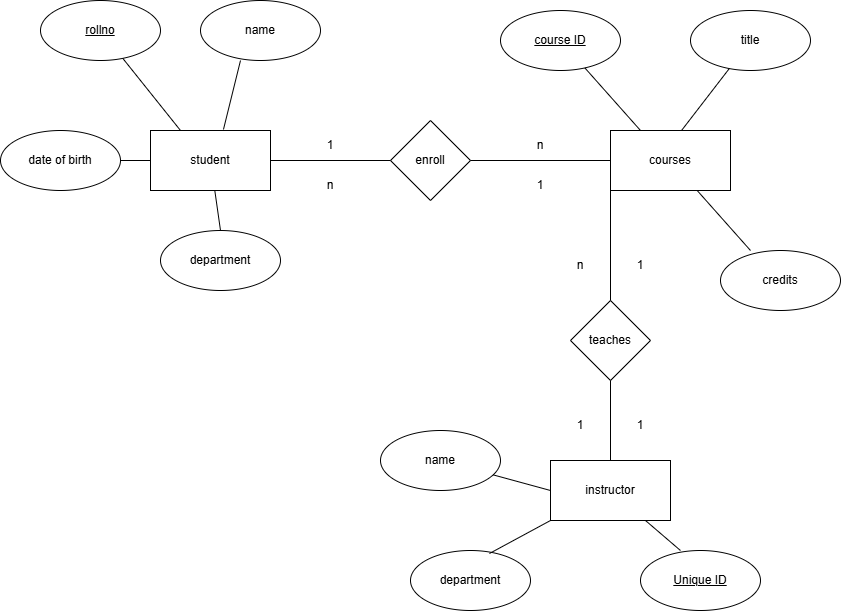

The diagram above was exported from draw.io. Its source (the exported page's mxGraphModel, read from the mxfile embedded in the PNG):
<mxGraphModel dx="1426" dy="725" grid="1" gridSize="10" guides="1" tooltips="1" connect="1" arrows="1" fold="1" page="1" pageScale="1" pageWidth="850" pageHeight="1100" background="#ffffff" math="0" shadow="0">
  <root>
    <mxCell id="0" />
    <mxCell id="1" parent="0" />
    <mxCell id="LqCo1OEIEJLoMtYQr9rf-1" parent="1" style="rounded=0;whiteSpace=wrap;html=1;" value="student" vertex="1">
      <mxGeometry height="60" width="120" x="160" y="220" as="geometry" />
    </mxCell>
    <mxCell id="LqCo1OEIEJLoMtYQr9rf-3" parent="1" style="rounded=0;whiteSpace=wrap;html=1;" value="courses" vertex="1">
      <mxGeometry height="60" width="120" x="620" y="220" as="geometry" />
    </mxCell>
    <mxCell id="LqCo1OEIEJLoMtYQr9rf-4" parent="1" style="rhombus;whiteSpace=wrap;html=1;" value="enroll" vertex="1">
      <mxGeometry height="80" width="80" x="400" y="210" as="geometry" />
    </mxCell>
    <mxCell id="LqCo1OEIEJLoMtYQr9rf-5" parent="1" style="rhombus;whiteSpace=wrap;html=1;" value="teaches" vertex="1">
      <mxGeometry height="80" width="80" x="580" y="390" as="geometry" />
    </mxCell>
    <mxCell id="LqCo1OEIEJLoMtYQr9rf-6" parent="1" style="rounded=0;whiteSpace=wrap;html=1;" value="instructor" vertex="1">
      <mxGeometry height="60" width="120" x="560" y="550" as="geometry" />
    </mxCell>
    <mxCell id="LqCo1OEIEJLoMtYQr9rf-8" parent="1" style="ellipse;whiteSpace=wrap;html=1;" value="name" vertex="1">
      <mxGeometry height="60" width="120" x="210" y="90" as="geometry" />
    </mxCell>
    <mxCell id="LqCo1OEIEJLoMtYQr9rf-10" parent="1" style="ellipse;whiteSpace=wrap;html=1;" value="&lt;u&gt;rollno&lt;/u&gt;" vertex="1">
      <mxGeometry height="60" width="120" x="50" y="90" as="geometry" />
    </mxCell>
    <mxCell id="LqCo1OEIEJLoMtYQr9rf-11" parent="1" style="ellipse;whiteSpace=wrap;html=1;" value="department" vertex="1">
      <mxGeometry height="60" width="120" x="170" y="320" as="geometry" />
    </mxCell>
    <mxCell id="LqCo1OEIEJLoMtYQr9rf-12" parent="1" style="ellipse;whiteSpace=wrap;html=1;" value="date of birth" vertex="1">
      <mxGeometry height="60" width="120" x="10" y="220" as="geometry" />
    </mxCell>
    <mxCell id="LqCo1OEIEJLoMtYQr9rf-13" parent="1" style="ellipse;whiteSpace=wrap;html=1;" value="&lt;u&gt;course ID&lt;/u&gt;" vertex="1">
      <mxGeometry height="60" width="120" x="510" y="100" as="geometry" />
    </mxCell>
    <mxCell id="LqCo1OEIEJLoMtYQr9rf-14" parent="1" style="ellipse;whiteSpace=wrap;html=1;" value="title" vertex="1">
      <mxGeometry height="60" width="120" x="700" y="100" as="geometry" />
    </mxCell>
    <mxCell id="LqCo1OEIEJLoMtYQr9rf-15" parent="1" style="ellipse;whiteSpace=wrap;html=1;" value="credits" vertex="1">
      <mxGeometry height="60" width="120" x="730" y="340" as="geometry" />
    </mxCell>
    <mxCell id="LqCo1OEIEJLoMtYQr9rf-16" parent="1" style="ellipse;whiteSpace=wrap;html=1;" value="name" vertex="1">
      <mxGeometry height="60" width="120" x="390" y="520" as="geometry" />
    </mxCell>
    <mxCell id="LqCo1OEIEJLoMtYQr9rf-17" parent="1" style="ellipse;whiteSpace=wrap;html=1;" value="department" vertex="1">
      <mxGeometry height="60" width="120" x="420" y="640" as="geometry" />
    </mxCell>
    <mxCell id="LqCo1OEIEJLoMtYQr9rf-19" parent="1" style="ellipse;whiteSpace=wrap;html=1;" value="&lt;u&gt;Unique ID&lt;/u&gt;" vertex="1">
      <mxGeometry height="60" width="120" x="650" y="640" as="geometry" />
    </mxCell>
    <mxCell id="LqCo1OEIEJLoMtYQr9rf-22" edge="1" parent="1" source="LqCo1OEIEJLoMtYQr9rf-1" style="endArrow=none;html=1;rounded=0;entryX=0;entryY=0.5;entryDx=0;entryDy=0;" target="LqCo1OEIEJLoMtYQr9rf-4" value="">
      <mxGeometry height="50" relative="1" width="50" as="geometry">
        <mxPoint x="280" y="300" as="sourcePoint" />
        <mxPoint x="350.71067811865476" y="250" as="targetPoint" />
      </mxGeometry>
    </mxCell>
    <mxCell id="LqCo1OEIEJLoMtYQr9rf-23" edge="1" parent="1" source="LqCo1OEIEJLoMtYQr9rf-4" style="endArrow=none;html=1;rounded=0;entryX=0;entryY=0.5;entryDx=0;entryDy=0;" target="LqCo1OEIEJLoMtYQr9rf-3" value="">
      <mxGeometry height="50" relative="1" width="50" as="geometry">
        <mxPoint x="480" y="300" as="sourcePoint" />
        <mxPoint x="550.7106781186548" y="250" as="targetPoint" />
      </mxGeometry>
    </mxCell>
    <mxCell id="LqCo1OEIEJLoMtYQr9rf-24" edge="1" parent="1" source="LqCo1OEIEJLoMtYQr9rf-5" style="endArrow=none;html=1;rounded=0;exitX=0.5;exitY=0;exitDx=0;exitDy=0;" value="">
      <mxGeometry height="50" relative="1" width="50" as="geometry">
        <mxPoint x="570" y="330" as="sourcePoint" />
        <mxPoint x="620" y="280" as="targetPoint" />
      </mxGeometry>
    </mxCell>
    <mxCell id="LqCo1OEIEJLoMtYQr9rf-25" edge="1" parent="1" source="LqCo1OEIEJLoMtYQr9rf-6" style="endArrow=none;html=1;rounded=0;exitX=0.5;exitY=0;exitDx=0;exitDy=0;entryX=0.5;entryY=1;entryDx=0;entryDy=0;" target="LqCo1OEIEJLoMtYQr9rf-5" value="">
      <mxGeometry height="50" relative="1" width="50" as="geometry">
        <mxPoint x="460" y="520" as="sourcePoint" />
        <mxPoint x="550" y="430" as="targetPoint" />
      </mxGeometry>
    </mxCell>
    <mxCell id="LqCo1OEIEJLoMtYQr9rf-26" edge="1" parent="1" source="LqCo1OEIEJLoMtYQr9rf-1" style="endArrow=none;html=1;rounded=0;exitX=0.608;exitY=-0.017;exitDx=0;exitDy=0;exitPerimeter=0;" value="">
      <mxGeometry height="50" relative="1" width="50" as="geometry">
        <mxPoint x="200" y="200" as="sourcePoint" />
        <mxPoint x="250" y="150" as="targetPoint" />
      </mxGeometry>
    </mxCell>
    <mxCell id="LqCo1OEIEJLoMtYQr9rf-27" edge="1" parent="1" source="LqCo1OEIEJLoMtYQr9rf-10" style="endArrow=none;html=1;rounded=0;entryX=0.25;entryY=0;entryDx=0;entryDy=0;" target="LqCo1OEIEJLoMtYQr9rf-1" value="">
      <mxGeometry height="50" relative="1" width="50" as="geometry">
        <mxPoint x="110" y="200" as="sourcePoint" />
        <mxPoint x="110" y="220.71067811865476" as="targetPoint" />
      </mxGeometry>
    </mxCell>
    <mxCell id="LqCo1OEIEJLoMtYQr9rf-28" edge="1" parent="1" source="LqCo1OEIEJLoMtYQr9rf-12" style="endArrow=none;html=1;rounded=0;entryX=0;entryY=0.5;entryDx=0;entryDy=0;" target="LqCo1OEIEJLoMtYQr9rf-1" value="">
      <mxGeometry height="50" relative="1" width="50" as="geometry">
        <mxPoint x="140" y="300" as="sourcePoint" />
        <mxPoint x="210.71067811865476" y="250" as="targetPoint" />
      </mxGeometry>
    </mxCell>
    <mxCell id="LqCo1OEIEJLoMtYQr9rf-29" edge="1" parent="1" source="LqCo1OEIEJLoMtYQr9rf-1" style="endArrow=none;html=1;rounded=0;entryX=0.5;entryY=0;entryDx=0;entryDy=0;" target="LqCo1OEIEJLoMtYQr9rf-11" value="">
      <mxGeometry height="50" relative="1" width="50" as="geometry">
        <mxPoint x="220" y="330" as="sourcePoint" />
        <mxPoint x="220" y="320" as="targetPoint" />
      </mxGeometry>
    </mxCell>
    <mxCell id="LqCo1OEIEJLoMtYQr9rf-30" edge="1" parent="1" source="LqCo1OEIEJLoMtYQr9rf-13" style="endArrow=none;html=1;rounded=0;entryX=0.25;entryY=0;entryDx=0;entryDy=0;" target="LqCo1OEIEJLoMtYQr9rf-3" value="">
      <mxGeometry height="50" relative="1" width="50" as="geometry">
        <mxPoint x="570" y="210" as="sourcePoint" />
        <mxPoint x="570" y="230.71067811865476" as="targetPoint" />
      </mxGeometry>
    </mxCell>
    <mxCell id="LqCo1OEIEJLoMtYQr9rf-31" edge="1" parent="1" source="LqCo1OEIEJLoMtYQr9rf-14" style="endArrow=none;html=1;rounded=0;entryX=0.592;entryY=0;entryDx=0;entryDy=0;entryPerimeter=0;" target="LqCo1OEIEJLoMtYQr9rf-3" value="">
      <mxGeometry height="50" relative="1" width="50" as="geometry">
        <mxPoint x="760" y="210" as="sourcePoint" />
        <mxPoint x="760" y="230.71067811865476" as="targetPoint" />
      </mxGeometry>
    </mxCell>
    <mxCell id="LqCo1OEIEJLoMtYQr9rf-32" edge="1" parent="1" source="LqCo1OEIEJLoMtYQr9rf-3" style="endArrow=none;html=1;rounded=0;entryX=0.25;entryY=0;entryDx=0;entryDy=0;entryPerimeter=0;" target="LqCo1OEIEJLoMtYQr9rf-15" value="">
      <mxGeometry height="50" relative="1" width="50" as="geometry">
        <mxPoint x="680" y="330" as="sourcePoint" />
        <mxPoint x="680" y="350.71067811865476" as="targetPoint" />
      </mxGeometry>
    </mxCell>
    <mxCell id="LqCo1OEIEJLoMtYQr9rf-33" edge="1" parent="1" source="LqCo1OEIEJLoMtYQr9rf-16" style="endArrow=none;html=1;rounded=0;entryX=0;entryY=0.5;entryDx=0;entryDy=0;" target="LqCo1OEIEJLoMtYQr9rf-6" value="">
      <mxGeometry height="50" relative="1" width="50" as="geometry">
        <mxPoint x="330" y="580" as="sourcePoint" />
        <mxPoint x="330" y="600.7106781186548" as="targetPoint" />
      </mxGeometry>
    </mxCell>
    <mxCell id="LqCo1OEIEJLoMtYQr9rf-35" edge="1" parent="1" source="LqCo1OEIEJLoMtYQr9rf-17" style="endArrow=none;html=1;rounded=0;exitX=0.658;exitY=0.05;exitDx=0;exitDy=0;exitPerimeter=0;entryX=0;entryY=1;entryDx=0;entryDy=0;" target="LqCo1OEIEJLoMtYQr9rf-6" value="">
      <mxGeometry height="50" relative="1" width="50" as="geometry">
        <mxPoint x="350" y="640" as="sourcePoint" />
        <mxPoint x="410" y="580" as="targetPoint" />
      </mxGeometry>
    </mxCell>
    <mxCell id="LqCo1OEIEJLoMtYQr9rf-36" edge="1" parent="1" source="LqCo1OEIEJLoMtYQr9rf-6" style="endArrow=none;html=1;rounded=0;entryX=0.333;entryY=0;entryDx=0;entryDy=0;entryPerimeter=0;" target="LqCo1OEIEJLoMtYQr9rf-19" value="">
      <mxGeometry height="50" relative="1" width="50" as="geometry">
        <mxPoint x="520" y="610" as="sourcePoint" />
        <mxPoint x="590.7106781186548" y="560" as="targetPoint" />
      </mxGeometry>
    </mxCell>
    <mxCell id="LqCo1OEIEJLoMtYQr9rf-37" parent="1" style="text;html=1;whiteSpace=wrap;strokeColor=none;fillColor=none;align=center;verticalAlign=middle;rounded=0;" value="1" vertex="1">
      <mxGeometry height="30" width="60" x="310" y="220" as="geometry" />
    </mxCell>
    <mxCell id="LqCo1OEIEJLoMtYQr9rf-38" parent="1" style="text;html=1;whiteSpace=wrap;strokeColor=none;fillColor=none;align=center;verticalAlign=middle;rounded=0;" value="n" vertex="1">
      <mxGeometry height="30" width="60" x="520" y="220" as="geometry" />
    </mxCell>
    <mxCell id="LqCo1OEIEJLoMtYQr9rf-39" parent="1" style="text;html=1;whiteSpace=wrap;strokeColor=none;fillColor=none;align=center;verticalAlign=middle;rounded=0;" value="n" vertex="1">
      <mxGeometry height="30" width="60" x="310" y="260" as="geometry" />
    </mxCell>
    <mxCell id="LqCo1OEIEJLoMtYQr9rf-40" parent="1" style="text;html=1;whiteSpace=wrap;strokeColor=none;fillColor=none;align=center;verticalAlign=middle;rounded=0;" value="1" vertex="1">
      <mxGeometry height="30" width="60" x="520" y="260" as="geometry" />
    </mxCell>
    <mxCell id="LqCo1OEIEJLoMtYQr9rf-43" parent="1" style="text;html=1;whiteSpace=wrap;strokeColor=none;fillColor=none;align=center;verticalAlign=middle;rounded=0;" value="n" vertex="1">
      <mxGeometry height="30" width="60" x="560" y="340" as="geometry" />
    </mxCell>
    <mxCell id="LqCo1OEIEJLoMtYQr9rf-44" parent="1" style="text;html=1;whiteSpace=wrap;strokeColor=none;fillColor=none;align=center;verticalAlign=middle;rounded=0;" value="1" vertex="1">
      <mxGeometry height="30" width="60" x="560" y="500" as="geometry" />
    </mxCell>
    <mxCell id="LqCo1OEIEJLoMtYQr9rf-45" parent="1" style="text;html=1;whiteSpace=wrap;strokeColor=none;fillColor=none;align=center;verticalAlign=middle;rounded=0;" value="1" vertex="1">
      <mxGeometry height="30" width="60" x="620" y="500" as="geometry" />
    </mxCell>
    <mxCell id="LqCo1OEIEJLoMtYQr9rf-46" parent="1" style="text;html=1;whiteSpace=wrap;strokeColor=none;fillColor=none;align=center;verticalAlign=middle;rounded=0;" value="1" vertex="1">
      <mxGeometry height="30" width="60" x="620" y="340" as="geometry" />
    </mxCell>
  </root>
</mxGraphModel>